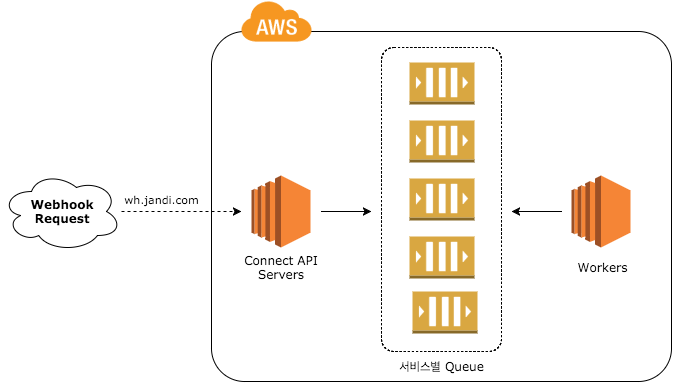

The diagram above was exported from draw.io. Its source (the exported page's mxGraphModel, read from the mxfile embedded in the PNG):
<mxGraphModel dx="2446" dy="1275" grid="1" gridSize="10" guides="1" tooltips="1" connect="1" arrows="1" fold="1" page="0" pageScale="1" pageWidth="1169" pageHeight="826" background="#ffffff" math="0">
  <root>
    <mxCell id="0" />
    <mxCell id="1" parent="0" />
    <mxCell id="2" value="" style="dashed=0;html=1;shape=mxgraph.aws.groups.region;strokeColor=#000000;fillColor=none;gradientColor=none;" vertex="1" parent="1">
      <mxGeometry x="-1210" y="-594" width="120" height="304" as="geometry" />
    </mxCell>
    <mxCell id="3" value="" style="dashed=0;html=1;shape=mxgraph.aws.groups.rrect;fillColor=none;strokeColor=#000000;gradientColor=none;" vertex="1" parent="1">
      <mxGeometry x="-1380" y="-610" width="460" height="350" as="geometry" />
    </mxCell>
    <mxCell id="4" value="&lt;font face=&quot;Verdana&quot;&gt;&lt;b&gt;Webhook&lt;/b&gt;&lt;/font&gt;&lt;div&gt;&lt;font face=&quot;Verdana&quot;&gt;&lt;b&gt;Request&lt;/b&gt;&lt;/font&gt;&lt;/div&gt;" style="ellipse;shape=cloud;whiteSpace=wrap;html=1;shadow=0;glass=0;strokeColor=#000000;strokeWidth=1;fillColor=#FFFFFF;gradientColor=none;fontFamily=Helvetica;fontSize=12;fontColor=#000000;align=center;labelPosition=center;verticalLabelPosition=middle;verticalAlign=middle;spacing=6;" vertex="1" parent="1">
      <mxGeometry x="-1590" y="-470" width="120" height="80" as="geometry" />
    </mxCell>
    <mxCell id="5" value="" style="edgeStyle=orthogonalEdgeStyle;rounded=0;html=1;jettySize=auto;orthogonalLoop=1;" edge="1" parent="1">
      <mxGeometry x="-1270" y="-430" as="geometry">
        <mxPoint x="-1270" y="-430" as="sourcePoint" />
        <mxPoint x="-1220" y="-430" as="targetPoint" />
        <Array as="points" />
      </mxGeometry>
    </mxCell>
    <mxCell id="6" value="" style="endArrow=classic;html=1;dashed=1;" edge="1" parent="1">
      <mxGeometry x="-1470" y="-430" width="50" height="50" as="geometry">
        <mxPoint x="-1470" y="-430" as="sourcePoint" />
        <mxPoint x="-1350" y="-430" as="targetPoint" />
      </mxGeometry>
    </mxCell>
    <mxCell id="7" value="" style="dashed=0;html=1;shape=mxgraph.aws2.compute_and_networking.ec2;strokeColor=none;" vertex="1" parent="1">
      <mxGeometry x="-1020" y="-466" width="59" height="72" as="geometry" />
    </mxCell>
    <mxCell id="8" value="" style="rounded=0;html=1;jettySize=auto;orthogonalLoop=1;startArrow=classic;startFill=1;endArrow=none;endFill=0;" edge="1" parent="1">
      <mxGeometry x="-1110" y="-430" as="geometry">
        <mxPoint x="-1080" y="-430" as="sourcePoint" />
        <mxPoint x="-1030" y="-430" as="targetPoint" />
      </mxGeometry>
    </mxCell>
    <mxCell id="9" value="&lt;font face=&quot;Verdana&quot;&gt;Workers&lt;/font&gt;" style="text;html=1;strokeColor=none;fillColor=none;align=center;verticalAlign=middle;whiteSpace=wrap;overflow=hidden;" vertex="1" parent="1">
      <mxGeometry x="-1030" y="-394" width="80" height="40" as="geometry" />
    </mxCell>
    <mxCell id="10" value="&lt;font face=&quot;Verdana&quot;&gt;서비스별 Queue&lt;/font&gt;" style="text;html=1;strokeColor=none;fillColor=none;align=center;verticalAlign=middle;whiteSpace=wrap;overflow=hidden;" vertex="1" parent="1">
      <mxGeometry x="-1200" y="-290" width="100" height="30" as="geometry" />
    </mxCell>
    <mxCell id="11" value="" style="dashed=0;html=1;shape=mxgraph.aws.groups.aws_cloud_icon;strokeColor=none;fillColor=#F69721;gradientColor=none;" vertex="1" parent="1">
      <mxGeometry x="-1350" y="-640" width="70" height="40" as="geometry" />
    </mxCell>
    <mxCell id="12" value="" style="dashed=0;html=1;shape=mxgraph.aws2.app_services.sqs_queue;strokeColor=none;" vertex="1" parent="1">
      <mxGeometry x="-1182" y="-521" width="65" height="42" as="geometry" />
    </mxCell>
    <mxCell id="13" value="" style="dashed=0;html=1;shape=mxgraph.aws2.app_services.sqs_queue;strokeColor=none;" vertex="1" parent="1">
      <mxGeometry x="-1182" y="-579" width="65" height="42" as="geometry" />
    </mxCell>
    <mxCell id="14" value="" style="dashed=0;html=1;shape=mxgraph.aws2.app_services.sqs_queue;strokeColor=none;" vertex="1" parent="1">
      <mxGeometry x="-1182" y="-463" width="65" height="42" as="geometry" />
    </mxCell>
    <mxCell id="15" value="" style="dashed=0;html=1;shape=mxgraph.aws2.app_services.sqs_queue;strokeColor=none;" vertex="1" parent="1">
      <mxGeometry x="-1182" y="-405" width="65" height="42" as="geometry" />
    </mxCell>
    <mxCell id="16" value="" style="dashed=0;html=1;shape=mxgraph.aws2.app_services.sqs_queue;strokeColor=none;" vertex="1" parent="1">
      <mxGeometry x="-1179" y="-350" width="65" height="42" as="geometry" />
    </mxCell>
    <mxCell id="17" value="&lt;font face=&quot;Verdana&quot; style=&quot;font-size: 11px&quot;&gt;wh.jandi.com&lt;/font&gt;" style="text;html=1;strokeColor=none;fillColor=none;align=center;verticalAlign=middle;whiteSpace=wrap;overflow=hidden;" vertex="1" parent="1">
      <mxGeometry x="-1480" y="-457" width="100" height="30" as="geometry" />
    </mxCell>
    <mxCell id="18" value="" style="dashed=0;html=1;shape=mxgraph.aws2.compute_and_networking.ec2;strokeColor=none;" vertex="1" parent="1">
      <mxGeometry x="-1340" y="-466" width="59" height="72" as="geometry" />
    </mxCell>
    <mxCell id="19" value="&lt;font face=&quot;Verdana&quot;&gt;Connect API Servers&lt;/font&gt;" style="text;html=1;strokeColor=none;fillColor=none;align=center;verticalAlign=middle;whiteSpace=wrap;overflow=hidden;" vertex="1" parent="1">
      <mxGeometry x="-1350" y="-394" width="80" height="40" as="geometry" />
    </mxCell>
  </root>
</mxGraphModel>